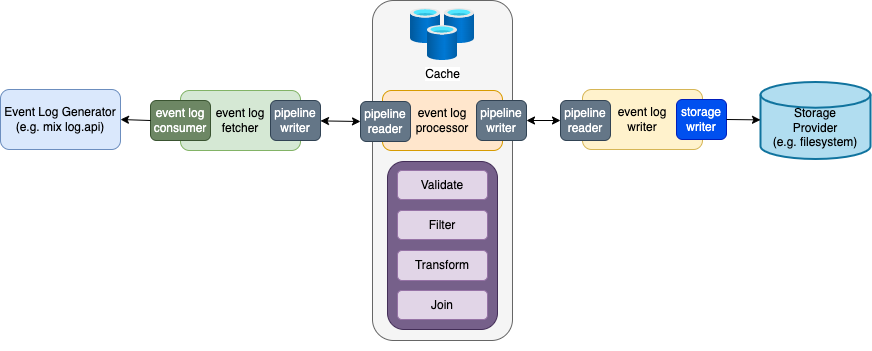

The diagram above was exported from draw.io. Its source (the exported page's mxGraphModel, read from the mxfile embedded in the PNG):
<mxGraphModel dx="535" dy="667" grid="1" gridSize="10" guides="1" tooltips="1" connect="1" arrows="1" fold="1" page="1" pageScale="1" pageWidth="1100" pageHeight="850" math="0" shadow="0">
  <root>
    <mxCell id="0" />
    <mxCell id="1" parent="0" />
    <mxCell id="42" value="Event Log Generator&lt;br&gt;(e.g. mix log.api)" style="rounded=1;whiteSpace=wrap;html=1;fillColor=#dae8fc;strokeColor=#6c8ebf;" vertex="1" parent="1">
      <mxGeometry x="40" y="270" width="120" height="60" as="geometry" />
    </mxCell>
    <mxCell id="48" value="" style="group" vertex="1" connectable="0" parent="1">
      <mxGeometry x="400" y="181" width="166" height="350" as="geometry" />
    </mxCell>
    <mxCell id="4" value="" style="rounded=1;whiteSpace=wrap;html=1;fillColor=#f5f5f5;fontColor=#333333;strokeColor=#666666;" vertex="1" parent="48">
      <mxGeometry x="12" width="140" height="340" as="geometry" />
    </mxCell>
    <mxCell id="7" value="event log&lt;br&gt;processor" style="rounded=1;whiteSpace=wrap;html=1;fillColor=#ffe6cc;strokeColor=#d79b00;" vertex="1" parent="48">
      <mxGeometry x="22" y="90" width="120" height="60" as="geometry" />
    </mxCell>
    <mxCell id="17" value="pipeline&lt;br&gt;writer" style="rounded=1;whiteSpace=wrap;html=1;fillColor=#647687;fontColor=#ffffff;strokeColor=#314354;" vertex="1" parent="48">
      <mxGeometry x="116" y="100" width="50" height="40" as="geometry" />
    </mxCell>
    <mxCell id="32" value="pipeline&lt;br&gt;reader" style="rounded=1;whiteSpace=wrap;html=1;fillColor=#647687;fontColor=#ffffff;strokeColor=#314354;" vertex="1" parent="48">
      <mxGeometry y="101" width="50" height="40" as="geometry" />
    </mxCell>
    <mxCell id="45" value="Cache" style="aspect=fixed;html=1;points=[];align=center;image;fontSize=12;image=img/lib/azure2/databases/Cache_Redis.svg;" vertex="1" parent="48">
      <mxGeometry x="50" y="8" width="64" height="52" as="geometry" />
    </mxCell>
    <mxCell id="46" value="" style="group" vertex="1" connectable="0" parent="48">
      <mxGeometry x="27" y="161" width="110" height="168" as="geometry" />
    </mxCell>
    <mxCell id="44" value="" style="rounded=1;whiteSpace=wrap;html=1;fillColor=#76608a;fontColor=#ffffff;strokeColor=#432D57;" vertex="1" parent="46">
      <mxGeometry width="110" height="168" as="geometry" />
    </mxCell>
    <mxCell id="11" value="Filter" style="rounded=1;whiteSpace=wrap;html=1;fillColor=#e1d5e7;strokeColor=#9673a6;" vertex="1" parent="46">
      <mxGeometry x="10" y="49" width="90" height="29" as="geometry" />
    </mxCell>
    <mxCell id="12" value="Transform" style="rounded=1;whiteSpace=wrap;html=1;fillColor=#e1d5e7;strokeColor=#9673a6;" vertex="1" parent="46">
      <mxGeometry x="10" y="89" width="90" height="30" as="geometry" />
    </mxCell>
    <mxCell id="22" value="Validate" style="rounded=1;whiteSpace=wrap;html=1;fillColor=#e1d5e7;strokeColor=#9673a6;" vertex="1" parent="46">
      <mxGeometry x="10" y="9" width="90" height="29" as="geometry" />
    </mxCell>
    <mxCell id="43" value="Join" style="rounded=1;whiteSpace=wrap;html=1;fillColor=#e1d5e7;strokeColor=#9673a6;" vertex="1" parent="46">
      <mxGeometry x="10" y="129" width="90" height="29" as="geometry" />
    </mxCell>
    <mxCell id="52" value="" style="group" vertex="1" connectable="0" parent="1">
      <mxGeometry x="190" y="271" width="170" height="60" as="geometry" />
    </mxCell>
    <mxCell id="6" value="event log&lt;br&gt;fetcher" style="rounded=1;whiteSpace=wrap;html=1;fillColor=#d5e8d4;strokeColor=#82b366;" vertex="1" parent="52">
      <mxGeometry x="30" width="120" height="60" as="geometry" />
    </mxCell>
    <mxCell id="14" value="pipeline&lt;br&gt;writer" style="rounded=1;whiteSpace=wrap;html=1;fillColor=#647687;fontColor=#ffffff;strokeColor=#314354;" vertex="1" parent="52">
      <mxGeometry x="120" y="10" width="50" height="40" as="geometry" />
    </mxCell>
    <mxCell id="40" value="event log consumer" style="rounded=1;whiteSpace=wrap;html=1;fillColor=#6d8764;fontColor=#ffffff;strokeColor=#3A5431;" vertex="1" parent="52">
      <mxGeometry y="10" width="60" height="40" as="geometry" />
    </mxCell>
    <mxCell id="53" value="" style="group" vertex="1" connectable="0" parent="1">
      <mxGeometry x="600" y="270" width="166" height="60" as="geometry" />
    </mxCell>
    <mxCell id="49" value="event log&lt;br&gt;writer" style="rounded=1;whiteSpace=wrap;html=1;fillColor=#fff2cc;strokeColor=#d6b656;" vertex="1" parent="53">
      <mxGeometry x="22" width="120" height="60" as="geometry" />
    </mxCell>
    <mxCell id="50" value="storage&lt;br&gt;writer" style="rounded=1;whiteSpace=wrap;html=1;fillColor=#0050ef;fontColor=#ffffff;strokeColor=#001DBC;" vertex="1" parent="53">
      <mxGeometry x="116" y="10" width="50" height="40" as="geometry" />
    </mxCell>
    <mxCell id="51" value="pipeline&lt;br&gt;reader" style="rounded=1;whiteSpace=wrap;html=1;fillColor=#647687;fontColor=#ffffff;strokeColor=#314354;" vertex="1" parent="53">
      <mxGeometry y="11" width="50" height="40" as="geometry" />
    </mxCell>
    <mxCell id="54" value="&lt;br&gt;Storage&lt;br&gt;Provider&lt;br&gt;(e.g. filesystem)" style="strokeWidth=2;html=1;shape=mxgraph.flowchart.database;whiteSpace=wrap;fillColor=#b1ddf0;strokeColor=#10739e;" vertex="1" parent="1">
      <mxGeometry x="800" y="262.5" width="110" height="77" as="geometry" />
    </mxCell>
    <mxCell id="55" style="edgeStyle=none;html=1;exitX=0;exitY=0.5;exitDx=0;exitDy=0;entryX=1;entryY=0.5;entryDx=0;entryDy=0;" edge="1" parent="1" source="40" target="42">
      <mxGeometry relative="1" as="geometry" />
    </mxCell>
    <mxCell id="56" style="edgeStyle=none;html=1;entryX=0;entryY=0.5;entryDx=0;entryDy=0;startArrow=classic;startFill=1;" edge="1" parent="1" source="14" target="32">
      <mxGeometry relative="1" as="geometry" />
    </mxCell>
    <mxCell id="57" style="edgeStyle=none;html=1;exitX=1;exitY=0.5;exitDx=0;exitDy=0;" edge="1" parent="1" source="50" target="54">
      <mxGeometry relative="1" as="geometry" />
    </mxCell>
    <mxCell id="58" style="edgeStyle=none;html=1;exitX=1;exitY=0.5;exitDx=0;exitDy=0;entryX=0;entryY=0.5;entryDx=0;entryDy=0;startArrow=classic;startFill=1;" edge="1" parent="1" source="17" target="51">
      <mxGeometry relative="1" as="geometry" />
    </mxCell>
  </root>
</mxGraphModel>